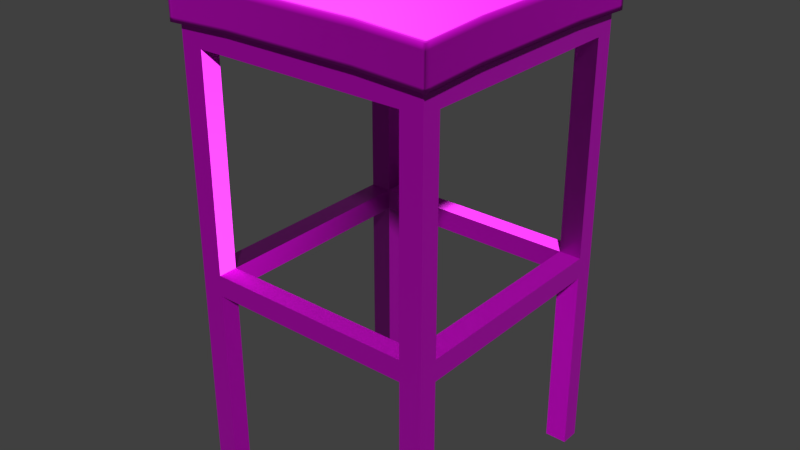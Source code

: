 # Source: Kitchen_Minichair3.blend  (saved by Blender 2.79.0; exported with 4.5.12 LTS)
import bpy
from mathutils import Matrix  # noqa: F401  (used for matrix-valued properties, if any)

bpy.ops.wm.read_factory_settings(use_empty=True)
scene = bpy.context.scene
scene.name = 'Scene'

# ---- collections
col_collection_1 = bpy.data.collections.new('Collection 1'); scene.collection.children.link(col_collection_1)

# ---- images (referenced by path relative to the original .blend; pixels are not part of the script)
import os
ASSET_DIR = os.environ.get("B2B_ASSET_DIR", "")  # directory of the original .blend (textures are referenced by path, not embedded)
HERE = os.path.dirname(os.path.abspath(__file__))  # packed textures are extracted next to this script under _unpacked/

def load_image(name, relpath, width, height, colorspace="sRGB"):
    """Load a texture the original file referenced (path relative to the .blend, or extracted next to this script)."""
    p = next((c for c in (os.path.join(HERE, relpath), os.path.join(ASSET_DIR, relpath)) if relpath and os.path.exists(c)), "")
    if p:
        img = bpy.data.images.load(p, check_existing=True)
        img.name = name
    else:  # same state as the original file: an image datablock whose file is absent (Cycles renders it pink)
        img = bpy.data.images.new(name, width, height)
        img.source = "FILE"
        img.filepath = "//" + (relpath or name)
    img.colorspace_settings.name = colorspace
    return img
img_kitchen_minichair3_defaultmaterial_albedotransparency_png = load_image('Kitchen_Minichair3_DefaultMaterial_AlbedoTransparency.png', 'Kitchen_Minichair3_DefaultMaterial_AlbedoTransparency.png', 1024, 1024, 'sRGB')
img_kitchen_minichair3_defaultmaterial_metallicsmoothness_png = load_image('Kitchen_Minichair3_DefaultMaterial_MetallicSmoothness.png', 'Kitchen_Minichair3_DefaultMaterial_MetallicSmoothness.png', 1024, 1024, 'Non-Color')
img_kitchen_minichair3_defaultmaterial_normal_png = load_image('Kitchen_Minichair3_DefaultMaterial_Normal.png', 'Kitchen_Minichair3_DefaultMaterial_Normal.png', 1024, 1024, 'Non-Color')

# ---- materials (node trees are filled in below, after node groups)
mat_material_001 = bpy.data.materials.new('Material.001')
mat_material_001.alpha_threshold = 0.0
mat_material_001.use_transparent_shadow = False
mat_material_001.roughness = 0.5

# ---- material node trees
mat_material_001.use_nodes = True; mat_material_001.node_tree.nodes.clear()
_N = mat_material_001.node_tree.nodes; _L = mat_material_001.node_tree.links
n0 = _N.new('ShaderNodeOutputMaterial'); n0.name = 'Material Output'; n0.location = (300, 300)
n1 = _N.new('ShaderNodeBsdfPrincipled'); n1.name = 'Principled BSDF'; n1.location = (97, 299)
n1.width = 150
n1.subsurface_method = 'BURLEY'
n1.inputs[3].default_value = 1.45
n1.inputs[9].default_value = (1.0, 1.0, 1.0)
n2 = _N.new('ShaderNodeTexImage'); n2.name = 'Image Texture'; n2.location = (-215, 428)
n2.width = 140
n2.image = img_kitchen_minichair3_defaultmaterial_albedotransparency_png
n3 = _N.new('ShaderNodeTexImage'); n3.name = 'Image Texture.001'; n3.location = (-364, 192)
n3.width = 140
n3.image = img_kitchen_minichair3_defaultmaterial_metallicsmoothness_png
n4 = _N.new('ShaderNodeTexImage'); n4.name = 'Image Texture.002'; n4.location = (-444, -75)
n4.width = 140
n4.image = img_kitchen_minichair3_defaultmaterial_normal_png
n5 = _N.new('ShaderNodeNormalMap'); n5.name = 'Normal Map'; n5.location = (-203, -90)
_L.new(n1.outputs[0], n0.inputs[0])
_L.new(n2.outputs[0], n1.inputs[0])
_L.new(n3.outputs[0], n1.inputs[1])
_L.new(n4.outputs[0], n5.inputs[1])
_L.new(n5.outputs[0], n1.inputs[5])
n0.is_active_output = True

# ---- world
world_world = bpy.data.worlds.new('World'); scene.world = world_world
world_world.color = (0.05088, 0.05088, 0.05088)
world_world.use_sun_shadow = False
world_world.sun_shadow_jitter_overblur = 0.0
world_world.cycles.sampling_method = 'MANUAL'

# ---- meshes
me_plane_001 = bpy.data.meshes.new('Plane.001')
me_plane_001.from_pydata([(-1.0, -1.0, 0.0), (1.0, -1.0, 0.0), (1.0, -0.8505, 0.0), (-1.0, -0.8505, 0.0), (1.0, -1.0, 3.502), (0.8262, -1.0, 3.502), (-0.8262, -1.0, 0.0), (0.8262, -1.0, 0.0), (0.8262, -0.8505, 0.0), (-0.8262, -0.8505, 0.0), (-1.0, -1.0, 3.502), (-1.0, -0.8505, 3.502), (-0.8262, -0.8505, 3.502), (-0.8262, -1.0, 3.502), (1.0, -1.0, 3.339), (0.8262, -1.0, 3.339), (1.0, -0.8505, 3.339), (-0.8262, -0.8505, 3.339), (-0.8262, -1.0, 3.339), (-1.0, -1.0, 3.339), (1.0, -0.8505, 3.502), (0.8262, -0.8505, 3.502), (0.8262, -0.8505, 3.339), (-1.0, -0.8505, 3.339), (-0.8262, -1.0, 1.669), (-1.0, -0.8505, 1.669), (-0.8262, -0.8505, 1.669), (-1.0, -1.0, 1.669), (-0.8262, -1.0, 1.502), (-1.0, -0.8505, 1.502), (-0.8262, -0.8505, 1.502), (-1.0, -1.0, 1.502), (0.8262, -1.0, 1.669), (1.0, -1.0, 1.669), (1.0, -0.8505, 1.669), (0.8262, -0.8505, 1.669), (0.8262, -1.0, 1.502), (1.0, -1.0, 1.502), (1.0, -0.8505, 1.502), (0.8262, -0.8505, 1.502), (-1.0, 1.0, 0.0), (1.0, 1.0, 0.0), (1.0, 0.8505, 0.0), (-1.0, 0.8505, 0.0), (1.0, 1.0, 3.502), (0.8262, 1.0, 3.502), (-0.8262, 1.0, 0.0), (0.8262, 1.0, 0.0), (0.8262, 0.8505, 0.0), (-0.8262, 0.8505, 0.0), (-1.0, 1.0, 3.502), (-1.0, 0.8505, 3.502), (-0.8262, 0.8505, 3.502), (1.0, 0.8505, 3.502), (-0.8262, 1.0, 3.502), (1.0, 1.0, 3.339), (0.8262, 1.0, 3.339), (0.8262, 0.8505, 3.339), (-0.8262, 1.0, 3.339), (-1.0, 1.0, 3.339), (-1.0, 0.8505, 3.339), (0.8262, 0.8505, 3.502), (1.0, 0.8505, 3.339), (-0.8262, 0.8505, 3.339), (-0.8262, 1.0, 1.669), (-1.0, 0.8505, 1.669), (-0.8262, 0.8505, 1.669), (-1.0, 1.0, 1.669), (-0.8262, 1.0, 1.502), (-1.0, 0.8505, 1.502), (-0.8262, 0.8505, 1.502), (-1.0, 1.0, 1.502), (0.8262, 1.0, 1.669), (1.0, 1.0, 1.669), (1.0, 0.8505, 1.669), (0.8262, 0.8505, 1.669), (0.8262, 1.0, 1.502), (1.0, 1.0, 1.502), (1.0, 0.8505, 1.502), (0.8262, 0.8505, 1.502), (-1.049, -1.049, 3.489), (1.049, -1.049, 3.489), (-1.049, 1.049, 3.489), (1.049, 1.049, 3.489), (-1.049, -1.049, 3.778), (1.049, -1.049, 3.778), (-1.049, 1.049, 3.778), (1.049, 1.049, 3.778), (-0.5246, -1.049, 3.512), (0.0, -1.049, 3.512), (0.5246, -1.049, 3.512), (0.5246, 1.049, 3.512), (0.0, 1.049, 3.512), (-0.5246, 1.049, 3.512), (-0.5246, -1.049, 3.805), (0.0, -1.049, 3.805), (0.5246, -1.049, 3.805), (0.5246, 1.049, 3.805), (0.0, 1.049, 3.805), (-0.5246, 1.049, 3.805), (-1.049, 0.5246, 3.512), (-1.049, 0.0, 3.512), (-1.049, -0.5246, 3.512), (1.049, -0.5246, 3.512), (1.049, 0.0, 3.512), (1.049, 0.5246, 3.512), (-1.049, 0.5246, 3.805), (-1.049, 0.0, 3.805), (-1.049, -0.5246, 3.805), (1.049, -0.5246, 3.805), (1.049, 0.0, 3.805), (1.049, 0.5246, 3.805), (-0.5246, -0.5246, 3.862), (-0.5246, 0.0, 3.878), (-0.5246, 0.5246, 3.862), (0.0, -0.5246, 3.878), (0.0, 0.0, 3.905), (0.0, 0.5246, 3.878), (0.5246, -0.5246, 3.862), (0.5246, 0.0, 3.878), (0.5246, 0.5246, 3.862), (-0.5246, 0.5246, 3.559), (-0.5246, 0.0, 3.572), (-0.5246, -0.5246, 3.559), (0.0, 0.5246, 3.572), (0.0, 0.0, 3.596), (0.0, -0.5246, 3.572), (0.5246, 0.5246, 3.559), (0.5246, 0.0, 3.572), (0.5246, -0.5246, 3.559), (1.049, 1.015, 3.49), (1.049, 1.015, 3.78), (-0.5246, 1.015, 3.809), (0.0, 1.015, 3.81), (0.5246, 1.015, 3.809), (-1.049, 1.015, 3.49), (-1.049, 1.015, 3.78), (-0.5246, 1.015, 3.515), (0.0, 1.015, 3.516), (0.5246, 1.015, 3.515), (-1.049, -1.007, 3.49), (-1.049, -1.007, 3.781), (-0.5246, -1.007, 3.516), (0.0, -1.007, 3.517), (0.5246, -1.007, 3.516), (1.049, -1.007, 3.49), (1.049, -1.007, 3.781), (-0.5246, -1.007, 3.81), (0.0, -1.007, 3.811), (0.5246, -1.007, 3.81), (-1.017, 1.049, 3.49), (-1.017, 1.049, 3.78), (-1.017, -1.049, 3.49), (-1.017, -1.049, 3.78), (-1.017, -0.5246, 3.515), (-1.017, 0.0, 3.516), (-1.017, 0.5246, 3.515), (-1.017, -0.5246, 3.809), (-1.017, 0.0, 3.81), (-1.017, 0.5246, 3.809), (-1.017, 1.015, 3.492), (-1.017, 1.015, 3.782), (-1.017, -1.007, 3.782), (-1.017, -1.007, 3.492), (1.027, -1.049, 3.49), (1.027, -1.049, 3.78), (1.027, 1.049, 3.49), (1.027, 1.049, 3.78), (1.027, -0.5246, 3.808), (1.027, 0.0, 3.808), (1.027, 0.5246, 3.808), (1.027, -0.5246, 3.514), (1.027, 0.0, 3.514), (1.027, 0.5246, 3.514), (1.027, 1.015, 3.781), (1.027, 1.015, 3.491), (1.027, -1.007, 3.492), (1.027, -1.007, 3.782), (1.049, -1.049, 3.733), (-1.049, -1.049, 3.733), (1.049, 1.049, 3.733), (-1.049, 1.049, 3.733), (0.5246, 1.049, 3.759), (0.0, 1.049, 3.759), (-0.5246, 1.049, 3.759), (-0.5246, -1.049, 3.759), (0.0, -1.049, 3.759), (0.5246, -1.049, 3.759), (-1.049, 0.5246, 3.759), (-1.049, 0.0, 3.759), (-1.049, -0.5246, 3.759), (1.049, -0.5246, 3.759), (1.049, 0.0, 3.759), (1.049, 0.5246, 3.759), (-1.049, 1.015, 3.735), (1.049, 1.015, 3.735), (1.049, -1.007, 3.735), (-1.049, -1.007, 3.735), (-1.017, -1.049, 3.735), (-1.017, 1.049, 3.735), (1.027, 1.049, 3.734), (1.027, -1.049, 3.734), (-1.049, -1.049, 3.524), (-1.049, 1.049, 3.524), (1.049, -1.049, 3.524), (1.049, 1.049, 3.524), (0.5246, 1.049, 3.548), (0.0, 1.049, 3.548), (-0.5246, 1.049, 3.548), (-0.5246, -1.049, 3.548), (0.0, -1.049, 3.548), (0.5246, -1.049, 3.548), (-1.049, 0.5246, 3.548), (-1.049, 0.0, 3.548), (-1.049, -0.5246, 3.548), (1.049, -0.5246, 3.548), (1.049, 0.0, 3.548), (1.049, 0.5246, 3.548), (-1.049, 1.015, 3.526), (1.049, 1.015, 3.526), (1.049, -1.007, 3.526), (-1.049, -1.007, 3.526), (-1.017, -1.049, 3.525), (-1.017, 1.049, 3.525), (1.027, 1.049, 3.525), (1.027, -1.049, 3.525)], [], [(7, 8, 2, 1), (15, 14, 4, 5), (10, 13, 12, 11), (0, 3, 9, 6), (5, 4, 20, 21), (14, 16, 20, 4), (23, 19, 10, 11), (15, 18, 17, 22), (19, 18, 13, 10), (13, 18, 15, 5), (21, 12, 13, 5), (35, 32, 15, 22), (34, 35, 22, 16), (33, 34, 16, 14), (32, 33, 14, 15), (26, 25, 23, 17), (27, 24, 18, 19), (25, 27, 19, 23), (24, 26, 17, 18), (12, 21, 22, 17), (28, 36, 32, 24), (29, 31, 27, 25), (31, 28, 24, 27), (9, 3, 29, 30), (0, 6, 28, 31), (3, 0, 31, 29), (6, 9, 30, 28), (36, 37, 33, 32), (37, 38, 34, 33), (30, 39, 36, 28), (8, 7, 36, 39), (2, 8, 39, 38), (1, 2, 38, 37), (7, 1, 37, 36), (24, 32, 35, 26), (26, 35, 39, 30), (47, 41, 42, 48), (56, 45, 44, 55), (50, 51, 52, 54), (40, 46, 49, 43), (45, 61, 53, 44), (55, 44, 53, 62), (60, 51, 50, 59), (56, 57, 63, 58), (59, 50, 54, 58), (54, 45, 56, 58), (61, 45, 54, 52), (75, 57, 56, 72), (74, 62, 57, 75), (73, 55, 62, 74), (72, 56, 55, 73), (66, 63, 60, 65), (67, 59, 58, 64), (65, 60, 59, 67), (64, 58, 63, 66), (52, 63, 57, 61), (35, 75, 79, 39), (34, 74, 75, 35), (38, 78, 74, 34), (39, 79, 78, 38), (30, 70, 66, 26), (26, 66, 65, 25), (25, 65, 69, 29), (29, 69, 70, 30), (68, 64, 72, 76), (69, 65, 67, 71), (71, 67, 64, 68), (11, 51, 60, 23), (49, 70, 69, 43), (40, 71, 68, 46), (43, 69, 71, 40), (46, 68, 70, 49), (76, 72, 73, 77), (77, 73, 74, 78), (22, 57, 62, 16), (70, 68, 76, 79), (48, 79, 76, 47), (42, 78, 79, 48), (41, 77, 78, 42), (47, 76, 77, 41), (64, 66, 75, 72), (66, 70, 79, 75), (16, 62, 53, 20), (20, 53, 61, 21), (23, 60, 63, 17), (17, 63, 52, 12), (21, 61, 57, 22), (12, 52, 51, 11), (175, 166, 83, 130), (174, 131, 87, 167), (201, 178, 85, 165), (195, 180, 87, 131), (197, 179, 84, 141), (199, 181, 86, 151), (200, 182, 97, 167), (182, 183, 98, 97), (183, 184, 99, 98), (198, 185, 94, 153), (185, 186, 95, 94), (186, 187, 96, 95), (161, 132, 99, 151), (132, 133, 98, 99), (133, 134, 97, 98), (160, 150, 93, 137), (137, 93, 92, 138), (138, 92, 91, 139), (143, 126, 129, 144), (126, 125, 128, 129), (125, 124, 127, 128), (142, 123, 126, 143), (123, 122, 125, 126), (122, 121, 124, 125), (163, 154, 123, 142), (154, 155, 122, 123), (155, 156, 121, 122), (148, 149, 118, 115), (115, 118, 119, 116), (116, 119, 120, 117), (147, 148, 115, 112), (112, 115, 116, 113), (113, 116, 117, 114), (162, 147, 112, 157), (157, 112, 113, 158), (158, 113, 114, 159), (194, 188, 106, 136), (188, 189, 107, 106), (189, 190, 108, 107), (196, 191, 109, 146), (191, 192, 110, 109), (192, 193, 111, 110), (177, 146, 109, 168), (168, 109, 110, 169), (169, 110, 111, 170), (176, 171, 103, 145), (171, 172, 104, 103), (172, 173, 105, 104), (181, 194, 136, 86), (124, 138, 139, 127), (121, 137, 138, 124), (156, 160, 137, 121), (117, 120, 134, 133), (114, 117, 133, 132), (159, 114, 132, 161), (193, 195, 131, 111), (170, 111, 131, 174), (173, 175, 130, 105), (164, 176, 145, 81), (165, 85, 146, 177), (178, 196, 146, 85), (153, 94, 147, 162), (94, 95, 148, 147), (95, 96, 149, 148), (152, 163, 142, 88), (88, 142, 143, 89), (89, 143, 144, 90), (190, 197, 141, 108), (80, 140, 163, 152), (84, 153, 162, 141), (106, 159, 161, 136), (100, 135, 160, 156), (107, 158, 159, 106), (108, 157, 158, 107), (141, 162, 157, 108), (101, 100, 156, 155), (102, 101, 155, 154), (140, 102, 154, 163), (135, 82, 150, 160), (136, 161, 151, 86), (179, 198, 153, 84), (184, 199, 151, 99), (96, 165, 177, 149), (90, 144, 176, 164), (127, 139, 175, 173), (120, 170, 174, 134), (128, 127, 173, 172), (129, 128, 172, 171), (144, 129, 171, 176), (119, 169, 170, 120), (118, 168, 169, 119), (149, 177, 168, 118), (180, 200, 167, 87), (187, 201, 165, 96), (134, 174, 167, 97), (139, 91, 166, 175), (211, 225, 201, 187), (205, 224, 200, 180), (208, 223, 199, 184), (202, 222, 198, 179), (214, 221, 197, 190), (204, 220, 196, 178), (217, 219, 195, 193), (203, 218, 194, 181), (216, 217, 193, 192), (215, 216, 192, 191), (220, 215, 191, 196), (213, 214, 190, 189), (212, 213, 189, 188), (218, 212, 188, 194), (210, 211, 187, 186), (209, 210, 186, 185), (222, 209, 185, 198), (207, 208, 184, 183), (206, 207, 183, 182), (224, 206, 182, 200), (223, 203, 181, 199), (221, 202, 179, 197), (219, 205, 180, 195), (225, 204, 178, 201), (164, 81, 204, 225), (130, 83, 205, 219), (140, 80, 202, 221), (150, 82, 203, 223), (166, 91, 206, 224), (91, 92, 207, 206), (92, 93, 208, 207), (152, 88, 209, 222), (88, 89, 210, 209), (89, 90, 211, 210), (135, 100, 212, 218), (100, 101, 213, 212), (101, 102, 214, 213), (145, 103, 215, 220), (103, 104, 216, 215), (104, 105, 217, 216), (82, 135, 218, 203), (105, 130, 219, 217), (81, 145, 220, 204), (102, 140, 221, 214), (80, 152, 222, 202), (93, 150, 223, 208), (83, 166, 224, 205), (90, 164, 225, 211)])
me_plane_001.polygons.foreach_set('use_smooth', [0, 0, 0, 0, 0, 0, 0, 0, 0, 0, 0, 0, 0, 0, 0, 0, 0, 0, 0, 0, 0, 0, 0, 0, 0, 0, 0, 0, 0, 0, 0, 0, 0, 0, 0, 0, 0, 0, 0, 0, 0, 0, 0, 0, 0, 0, 0, 0, 0, 0, 0, 0, 0, 0, 0, 0, 0, 0, 0, 0, 0, 0, 0, 0, 0, 0, 0, 0, 0, 0, 0, 0, 0, 0, 0, 0, 0, 0, 0, 0, 0, 0, 0, 0, 0, 0, 0, 0, 1, 1, 1, 1, 1, 1, 1, 1, 1, 1, 1, 1, 1, 1, 1, 1, 1, 1, 1, 1, 1, 1, 1, 1, 1, 1, 1, 1, 1, 1, 1, 1, 1, 1, 1, 1, 1, 1, 1, 1, 1, 1, 1, 1, 1, 1, 1, 1, 1, 1, 1, 1, 1, 1, 1, 1, 1, 1, 1, 1, 1, 1, 1, 1, 1, 1, 1, 1, 1, 1, 1, 1, 1, 1, 1, 1, 1, 1, 1, 1, 1, 1, 1, 1, 1, 1, 1, 1, 1, 1, 1, 1, 1, 1, 1, 1, 1, 1, 1, 1, 1, 1, 1, 1, 1, 1, 1, 1, 1, 1, 1, 1, 1, 1, 1, 1, 1, 1, 1, 1, 1, 1, 1, 1, 1, 1, 1, 1, 1, 1, 1, 1, 1, 1, 1, 1, 1, 1, 1, 1, 1, 1, 1, 1])
_uv = me_plane_001.uv_layers.new(name='UVMap')
_uv.uv.foreach_set('vector', [0.5301, 0.864, 0.5301, 0.8523, 0.5437, 0.8523, 0.5437, 0.864, 0.4181, 0.8175, 0.4317, 0.8175, 0.4317, 0.8303, 0.4181, 0.8303, 0.5559, 0.7194, 0.5696, 0.7194, 0.5696, 0.7312, 0.5559, 0.7312, 0.1518, 0.864, 0.1518, 0.8523, 0.1654, 0.8523, 0.1654, 0.864, 0.699, 0.7194, 0.7126, 0.7194, 0.7126, 0.7312, 0.699, 0.7312, 0.2618, 0.7126, 0.2618, 0.7009, 0.2745, 0.7009, 0.2745, 0.7126, 0.5676, 0.4574, 0.5559, 0.4574, 0.5559, 0.4446, 0.5676, 0.4446, 0.8962, 0.5754, 0.8962, 0.7048, 0.8845, 0.7048, 0.8845, 0.5754, 0.2751, 0.8175, 0.2887, 0.8175, 0.2887, 0.8303, 0.2751, 0.8303, 0.2887, 0.8303, 0.2887, 0.8175, 0.4181, 0.8175, 0.4181, 0.8303, 0.699, 0.7312, 0.5696, 0.7312, 0.5696, 0.7194, 0.699, 0.7194, 0.8845, 0.4446, 0.8962, 0.4446, 0.8962, 0.5754, 0.8845, 0.5754, 0.1335, 0.8924, 0.1335, 0.8788, 0.2642, 0.8788, 0.2642, 0.8924, 0.131, 0.7126, 0.131, 0.7009, 0.2618, 0.7009, 0.2618, 0.7126, 0.4181, 0.6867, 0.4317, 0.6867, 0.4317, 0.8175, 0.4181, 0.8175, 0.8703, 0.4446, 0.884, 0.4446, 0.884, 0.5754, 0.8703, 0.5754, 0.2751, 0.6867, 0.2887, 0.6867, 0.2887, 0.8175, 0.2751, 0.8175, 0.5676, 0.5881, 0.5559, 0.5881, 0.5559, 0.4574, 0.5676, 0.4574, 0.8962, 0.8355, 0.8845, 0.8355, 0.8845, 0.7048, 0.8962, 0.7048, 0.2629, 0.9057, 0.1335, 0.9057, 0.1335, 0.8929, 0.2629, 0.8929, 0.2887, 0.6737, 0.4181, 0.6737, 0.4181, 0.6867, 0.2887, 0.6867, 0.5676, 0.6012, 0.5559, 0.6012, 0.5559, 0.5881, 0.5676, 0.5881, 0.2751, 0.6737, 0.2887, 0.6737, 0.2887, 0.6867, 0.2751, 0.6867, 0.1518, 0.8782, 0.1518, 0.8646, 0.2694, 0.8646, 0.2694, 0.8782, 0.2751, 0.556, 0.2887, 0.556, 0.2887, 0.6737, 0.2751, 0.6737, 0.5676, 0.7189, 0.5559, 0.7189, 0.5559, 0.6012, 0.5676, 0.6012, 0.1654, 0.864, 0.1654, 0.8523, 0.283, 0.8523, 0.283, 0.864, 0.4181, 0.6737, 0.4317, 0.6737, 0.4317, 0.6867, 0.4181, 0.6867, 0.1179, 0.7126, 0.1179, 0.7009, 0.131, 0.7009, 0.131, 0.7126, 0.283, 0.8523, 0.4124, 0.8523, 0.4124, 0.864, 0.283, 0.864, 0.5301, 0.8523, 0.5301, 0.864, 0.4124, 0.864, 0.4124, 0.8523, 0.8968, 0.4446, 0.9104, 0.4446, 0.9104, 0.5623, 0.8968, 0.5623, 0.0002828, 0.7126, 0.0002827, 0.7009, 0.1179, 0.7009, 0.1179, 0.7126, 0.4181, 0.556, 0.4317, 0.556, 0.4317, 0.6737, 0.4181, 0.6737, 0.8962, 0.8355, 0.8962, 0.9649, 0.8845, 0.9649, 0.8845, 0.8355, 0.00737, 0.8661, 0.1441, 0.8686, 0.1512, 0.8782, 0.0002827, 0.873, 0.5301, 0.84, 0.5437, 0.84, 0.5437, 0.8518, 0.5301, 0.8518, 0.7268, 0.7061, 0.7268, 0.7189, 0.7131, 0.7189, 0.7131, 0.7061, 0.5559, 0.8761, 0.5559, 0.8644, 0.5696, 0.8644, 0.5696, 0.8761, 0.1518, 0.84, 0.1654, 0.84, 0.1654, 0.8518, 0.1518, 0.8518, 0.699, 0.8761, 0.699, 0.8644, 0.7126, 0.8644, 0.7126, 0.8761, 0.2618, 0.556, 0.2745, 0.556, 0.2745, 0.5677, 0.2618, 0.5677, 0.7009, 0.4574, 0.7009, 0.4446, 0.7126, 0.4446, 0.7126, 0.4574, 0.2604, 0.918, 0.2604, 0.9063, 0.3898, 0.9063, 0.3898, 0.918, 0.8698, 0.7061, 0.8698, 0.7189, 0.8562, 0.7189, 0.8562, 0.7061, 0.8562, 0.7189, 0.7268, 0.7189, 0.7268, 0.7061, 0.8562, 0.7061, 0.699, 0.8644, 0.699, 0.8761, 0.5696, 0.8761, 0.5696, 0.8644, 0.1297, 0.9063, 0.2604, 0.9063, 0.2604, 0.918, 0.1297, 0.918, 0.5282, 0.8924, 0.3975, 0.8924, 0.3975, 0.8788, 0.5282, 0.8788, 0.131, 0.556, 0.2618, 0.556, 0.2618, 0.5677, 0.131, 0.5677, 0.7268, 0.5754, 0.7268, 0.7061, 0.7131, 0.7061, 0.7131, 0.5754, 0.8703, 0.8393, 0.8703, 0.7086, 0.8839, 0.7086, 0.8839, 0.8393, 0.8698, 0.5754, 0.8698, 0.7061, 0.8562, 0.7061, 0.8562, 0.5754, 0.7009, 0.5881, 0.7009, 0.4574, 0.7126, 0.4574, 0.7126, 0.5881, 0.5206, 0.918, 0.3898, 0.918, 0.3898, 0.9063, 0.5206, 0.9063, 0.3961, 0.9057, 0.3961, 0.8929, 0.5255, 0.8929, 0.5255, 0.9057, 0.1441, 0.8686, 0.1441, 0.7228, 0.1512, 0.7132, 0.1512, 0.8782, 0.1335, 0.8924, 0.0002827, 0.8924, 0.0002827, 0.8788, 0.1335, 0.8788, 0.1179, 0.7009, 0.1179, 0.5677, 0.131, 0.5677, 0.131, 0.7009, 0.9104, 0.5623, 0.9104, 0.6955, 0.8968, 0.6955, 0.8968, 0.5623, 0.0002827, 0.873, 0.0002828, 0.7185, 0.00737, 0.7254, 0.00737, 0.8661, 0.8703, 0.9725, 0.8703, 0.8393, 0.8839, 0.8393, 0.8839, 0.9725, 0.5676, 0.5881, 0.7009, 0.5881, 0.7009, 0.6012, 0.5676, 0.6012, 0.2694, 0.8646, 0.4026, 0.8646, 0.4026, 0.8782, 0.2694, 0.8782, 0.8562, 0.5623, 0.8562, 0.5754, 0.7268, 0.5754, 0.7268, 0.5623, 0.7009, 0.6012, 0.7009, 0.5881, 0.7126, 0.5881, 0.7126, 0.6012, 0.8698, 0.5623, 0.8698, 0.5754, 0.8562, 0.5754, 0.8562, 0.5623, 0.5676, 0.4446, 0.7009, 0.4446, 0.7009, 0.4574, 0.5676, 0.4574, 0.5203, 0.8782, 0.4026, 0.8782, 0.4026, 0.8646, 0.5203, 0.8646, 0.8698, 0.4446, 0.8698, 0.5623, 0.8562, 0.5623, 0.8562, 0.4446, 0.7009, 0.7189, 0.7009, 0.6012, 0.7126, 0.6012, 0.7126, 0.7189, 0.1654, 0.84, 0.283, 0.84, 0.283, 0.8518, 0.1654, 0.8518, 0.7268, 0.5623, 0.7268, 0.5754, 0.7131, 0.5754, 0.7131, 0.5623, 0.1179, 0.556, 0.131, 0.556, 0.131, 0.5677, 0.1179, 0.5677, 0.2642, 0.8788, 0.3975, 0.8788, 0.3975, 0.8924, 0.2642, 0.8924, 0.283, 0.8518, 0.283, 0.84, 0.4124, 0.84, 0.4124, 0.8518, 0.5301, 0.8518, 0.4124, 0.8518, 0.4124, 0.84, 0.5301, 0.84, 0.8968, 0.8132, 0.8968, 0.6955, 0.9104, 0.6955, 0.9104, 0.8132, 0.0002845, 0.556, 0.1179, 0.556, 0.1179, 0.5677, 0.0002845, 0.5677, 0.7268, 0.4446, 0.7268, 0.5623, 0.7131, 0.5623, 0.7131, 0.4446, 0.0002827, 0.918, 0.0002827, 0.9063, 0.1297, 0.9063, 0.1297, 0.918, 0.00737, 0.7254, 0.0002828, 0.7185, 0.1512, 0.7132, 0.1441, 0.7228, 0.2618, 0.7009, 0.2618, 0.5677, 0.2745, 0.5677, 0.2745, 0.7009, 0.7126, 0.7312, 0.7126, 0.8644, 0.699, 0.8644, 0.699, 0.7312, 0.884, 0.5754, 0.8839, 0.7086, 0.8703, 0.7086, 0.8703, 0.5754, 0.2629, 0.8929, 0.3961, 0.8929, 0.3961, 0.9057, 0.2629, 0.9057, 0.1335, 0.9057, 0.0002827, 0.9057, 0.0002827, 0.8929, 0.1335, 0.8929, 0.5696, 0.7312, 0.5696, 0.8644, 0.5559, 0.8644, 0.5559, 0.7312, 0.9949, 0.007604, 0.9949, 0.0003812, 0.9997, 0.0003786, 0.9997, 0.007601, 0.4949, 0.492, 0.4998, 0.492, 0.4999, 0.4994, 0.4949, 0.4994, 0.4948, 0.0471, 0.4997, 0.04705, 0.4994, 0.05588, 0.4944, 0.0559, 0.5086, 0.4923, 0.5087, 0.4996, 0.4999, 0.4994, 0.4998, 0.492, 0.04723, 0.06486, 0.04716, 0.05588, 0.05597, 0.05616, 0.056, 0.06522, 0.06271, 0.5085, 0.05583, 0.5086, 0.0561, 0.4998, 0.06306, 0.4997, 0.4953, 0.5082, 0.3889, 0.5074, 0.3887, 0.4988, 0.4949, 0.4994, 0.3889, 0.5074, 0.278, 0.5083, 0.278, 0.4995, 0.3887, 0.4988, 0.278, 0.5083, 0.1672, 0.5076, 0.1673, 0.499, 0.278, 0.4995, 0.06255, 0.04739, 0.1669, 0.04827, 0.1671, 0.05681, 0.0629, 0.05618, 0.1669, 0.04827, 0.2777, 0.04744, 0.2777, 0.05621, 0.1671, 0.05681, 0.2777, 0.04744, 0.3885, 0.04813, 0.3883, 0.05667, 0.2777, 0.05621, 0.06308, 0.4923, 0.1673, 0.4919, 0.1673, 0.499, 0.06306, 0.4997, 0.1673, 0.4919, 0.278, 0.4921, 0.278, 0.4995, 0.1673, 0.499, 0.278, 0.4921, 0.3887, 0.4917, 0.3887, 0.4988, 0.278, 0.4995, 0.5628, 0.007518, 0.5628, 0.0002938, 0.667, 0.0003903, 0.667, 0.007631, 0.667, 0.007631, 0.667, 0.0003903, 0.7779, 0.0002827, 0.7779, 0.007538, 0.7779, 0.007538, 0.7779, 0.0002827, 0.8888, 0.000435, 0.8887, 0.007675, 0.7778, 0.4352, 0.7778, 0.3328, 0.8884, 0.3328, 0.8887, 0.4351, 0.7778, 0.3328, 0.7778, 0.2222, 0.8884, 0.2222, 0.8884, 0.3328, 0.7778, 0.2222, 0.7779, 0.1116, 0.8885, 0.1116, 0.8884, 0.2222, 0.6669, 0.4351, 0.6672, 0.3328, 0.7778, 0.3328, 0.7778, 0.4352, 0.6672, 0.3328, 0.6673, 0.2222, 0.7778, 0.2222, 0.7778, 0.3328, 0.6673, 0.2222, 0.6672, 0.1115, 0.7779, 0.1116, 0.7778, 0.2222, 0.5627, 0.4351, 0.5628, 0.333, 0.6672, 0.3328, 0.6669, 0.4351, 0.5628, 0.333, 0.5627, 0.2221, 0.6673, 0.2222, 0.6672, 0.3328, 0.5627, 0.2221, 0.5629, 0.1113, 0.6672, 0.1115, 0.6673, 0.2222, 0.2777, 0.06518, 0.3883, 0.06538, 0.388, 0.1675, 0.2778, 0.1676, 0.2778, 0.1676, 0.388, 0.1675, 0.3881, 0.2777, 0.2778, 0.2778, 0.2778, 0.2778, 0.3881, 0.2777, 0.3882, 0.388, 0.2779, 0.388, 0.1671, 0.06553, 0.2777, 0.06518, 0.2778, 0.1676, 0.1675, 0.1676, 0.1675, 0.1676, 0.2778, 0.1676, 0.2778, 0.2778, 0.1676, 0.2779, 0.1676, 0.2779, 0.2778, 0.2778, 0.2779, 0.388, 0.1676, 0.3882, 0.06293, 0.06523, 0.1671, 0.06553, 0.1675, 0.1676, 0.06333, 0.1673, 0.06333, 0.1673, 0.1675, 0.1676, 0.1676, 0.2779, 0.06309, 0.2779, 0.06309, 0.2779, 0.1676, 0.2779, 0.1676, 0.3882, 0.06341, 0.3885, 0.04732, 0.4927, 0.04824, 0.3887, 0.05679, 0.3885, 0.05612, 0.4923, 0.04824, 0.3887, 0.04745, 0.2779, 0.05622, 0.2779, 0.05679, 0.3885, 0.04745, 0.2779, 0.04818, 0.1671, 0.05672, 0.1673, 0.05622, 0.2779, 0.5081, 0.06457, 0.5073, 0.1668, 0.4988, 0.167, 0.4994, 0.06494, 0.5073, 0.1668, 0.5082, 0.2776, 0.4994, 0.2776, 0.4988, 0.167, 0.5082, 0.2776, 0.5076, 0.3884, 0.499, 0.3882, 0.4994, 0.2776, 0.4944, 0.06495, 0.4994, 0.06494, 0.4988, 0.167, 0.4942, 0.167, 0.4942, 0.167, 0.4988, 0.167, 0.4994, 0.2776, 0.4945, 0.2776, 0.4945, 0.2776, 0.4994, 0.2776, 0.499, 0.3882, 0.4944, 0.3882, 0.9949, 0.4352, 0.9948, 0.3331, 0.9996, 0.3331, 0.9996, 0.4352, 0.9948, 0.3331, 0.9949, 0.2222, 0.9997, 0.2222, 0.9996, 0.3331, 0.9949, 0.2222, 0.9948, 0.1113, 0.9996, 0.1113, 0.9997, 0.2222, 0.04726, 0.5001, 0.04732, 0.4927, 0.05612, 0.4923, 0.0561, 0.4998, 0.7779, 0.1116, 0.7779, 0.007538, 0.8887, 0.007675, 0.8885, 0.1116, 0.6672, 0.1115, 0.667, 0.007631, 0.7779, 0.007538, 0.7779, 0.1116, 0.5629, 0.1113, 0.5628, 0.007518, 0.667, 0.007631, 0.6672, 0.1115, 0.2779, 0.388, 0.3882, 0.388, 0.3887, 0.4917, 0.278, 0.4921, 0.1676, 0.3882, 0.2779, 0.388, 0.278, 0.4921, 0.1673, 0.4919, 0.06341, 0.3885, 0.1676, 0.3882, 0.1673, 0.4919, 0.06308, 0.4923, 0.5076, 0.3884, 0.5086, 0.4923, 0.4998, 0.492, 0.499, 0.3882, 0.4944, 0.3882, 0.499, 0.3882, 0.4998, 0.492, 0.4949, 0.492, 0.9948, 0.1113, 0.9949, 0.007604, 0.9997, 0.007601, 0.9996, 0.1113, 0.9949, 0.444, 0.9949, 0.4352, 0.9996, 0.4352, 0.9997, 0.4441, 0.4944, 0.0559, 0.4994, 0.05588, 0.4994, 0.06494, 0.4944, 0.06495, 0.5082, 0.05558, 0.5081, 0.06457, 0.4994, 0.06494, 0.4994, 0.05588, 0.0629, 0.05618, 0.1671, 0.05681, 0.1671, 0.06553, 0.06293, 0.06523, 0.1671, 0.05681, 0.2777, 0.05621, 0.2777, 0.06518, 0.1671, 0.06553, 0.2777, 0.05621, 0.3883, 0.05667, 0.3883, 0.06538, 0.2777, 0.06518, 0.5627, 0.444, 0.5627, 0.4351, 0.6669, 0.4351, 0.6669, 0.4439, 0.6669, 0.4439, 0.6669, 0.4351, 0.7778, 0.4352, 0.7778, 0.4441, 0.7778, 0.4441, 0.7778, 0.4352, 0.8887, 0.4351, 0.8887, 0.444, 0.04818, 0.1671, 0.04723, 0.06486, 0.056, 0.06522, 0.05672, 0.1673, 0.5559, 0.444, 0.5559, 0.4351, 0.5627, 0.4351, 0.5627, 0.444, 0.05597, 0.05616, 0.0629, 0.05618, 0.06293, 0.06523, 0.056, 0.06522, 0.05679, 0.3885, 0.06341, 0.3885, 0.06308, 0.4923, 0.05612, 0.4923, 0.5561, 0.1113, 0.556, 0.00751, 0.5628, 0.007518, 0.5629, 0.1113, 0.05622, 0.2779, 0.06309, 0.2779, 0.06341, 0.3885, 0.05679, 0.3885, 0.05672, 0.1673, 0.06333, 0.1673, 0.06309, 0.2779, 0.05622, 0.2779, 0.056, 0.06522, 0.06293, 0.06523, 0.06333, 0.1673, 0.05672, 0.1673, 0.5559, 0.2221, 0.5561, 0.1113, 0.5629, 0.1113, 0.5627, 0.2221, 0.556, 0.333, 0.5559, 0.2221, 0.5627, 0.2221, 0.5628, 0.333, 0.5559, 0.4351, 0.556, 0.333, 0.5628, 0.333, 0.5627, 0.4351, 0.556, 0.00751, 0.556, 0.0002868, 0.5628, 0.0002938, 0.5628, 0.007518, 0.05612, 0.4923, 0.06308, 0.4923, 0.06306, 0.4997, 0.0561, 0.4998, 0.05568, 0.04734, 0.06255, 0.04739, 0.0629, 0.05618, 0.05597, 0.05616, 0.1672, 0.5076, 0.06271, 0.5085, 0.06306, 0.4997, 0.1673, 0.499, 0.3883, 0.05667, 0.4944, 0.0559, 0.4944, 0.06495, 0.3883, 0.06538, 0.8887, 0.444, 0.8887, 0.4351, 0.9949, 0.4352, 0.9949, 0.444, 0.8885, 0.1116, 0.8887, 0.007675, 0.9949, 0.007604, 0.9948, 0.1113, 0.3882, 0.388, 0.4944, 0.3882, 0.4949, 0.492, 0.3887, 0.4917, 0.8884, 0.2222, 0.8885, 0.1116, 0.9948, 0.1113, 0.9949, 0.2222, 0.8884, 0.3328, 0.8884, 0.2222, 0.9949, 0.2222, 0.9948, 0.3331, 0.8887, 0.4351, 0.8884, 0.3328, 0.9948, 0.3331, 0.9949, 0.4352, 0.3881, 0.2777, 0.4945, 0.2776, 0.4944, 0.3882, 0.3882, 0.388, 0.388, 0.1675, 0.4942, 0.167, 0.4945, 0.2776, 0.3881, 0.2777, 0.3883, 0.06538, 0.4944, 0.06495, 0.4942, 0.167, 0.388, 0.1675, 0.5002, 0.5082, 0.4953, 0.5082, 0.4949, 0.4994, 0.4999, 0.4994, 0.3885, 0.04813, 0.4948, 0.0471, 0.4944, 0.0559, 0.3883, 0.05667, 0.3887, 0.4917, 0.4949, 0.492, 0.4949, 0.4994, 0.3887, 0.4988, 0.8887, 0.007675, 0.8888, 0.000435, 0.9949, 0.0003812, 0.9949, 0.007604, 0.3893, 0.007928, 0.4961, 0.007193, 0.4948, 0.0471, 0.3885, 0.04813, 0.5016, 0.5481, 0.4967, 0.5481, 0.4953, 0.5082, 0.5002, 0.5082, 0.1663, 0.5478, 0.06135, 0.5485, 0.06271, 0.5085, 0.1672, 0.5076, 0.05435, 0.007421, 0.06115, 0.007467, 0.06255, 0.04739, 0.05568, 0.04734, 0.007971, 0.1663, 0.007279, 0.0635, 0.04723, 0.06486, 0.04818, 0.1671, 0.5481, 0.05423, 0.5481, 0.06315, 0.5081, 0.06457, 0.5082, 0.05558, 0.5478, 0.3892, 0.5486, 0.4936, 0.5086, 0.4923, 0.5076, 0.3884, 0.00727, 0.5014, 0.007335, 0.4941, 0.04732, 0.4927, 0.04726, 0.5001, 0.5485, 0.2776, 0.5478, 0.3892, 0.5076, 0.3884, 0.5082, 0.2776, 0.5475, 0.1659, 0.5485, 0.2776, 0.5082, 0.2776, 0.5073, 0.1668, 0.5481, 0.06315, 0.5475, 0.1659, 0.5073, 0.1668, 0.5081, 0.06457, 0.00713, 0.2779, 0.007971, 0.1663, 0.04818, 0.1671, 0.04745, 0.2779, 0.008015, 0.3896, 0.00713, 0.2779, 0.04745, 0.2779, 0.04824, 0.3887, 0.007335, 0.4941, 0.008015, 0.3896, 0.04824, 0.3887, 0.04732, 0.4927, 0.2777, 0.007129, 0.3893, 0.007928, 0.3885, 0.04813, 0.2777, 0.04744, 0.166, 0.008069, 0.2777, 0.007129, 0.2777, 0.04744, 0.1669, 0.04827, 0.06115, 0.007467, 0.166, 0.008069, 0.1669, 0.04827, 0.06255, 0.04739, 0.278, 0.5486, 0.1663, 0.5478, 0.1672, 0.5076, 0.278, 0.5083, 0.3898, 0.5476, 0.278, 0.5486, 0.278, 0.5083, 0.3889, 0.5074, 0.4967, 0.5481, 0.3898, 0.5476, 0.3889, 0.5074, 0.4953, 0.5082, 0.06135, 0.5485, 0.05454, 0.5486, 0.05583, 0.5086, 0.06271, 0.5085, 0.007279, 0.0635, 0.00721, 0.05458, 0.04716, 0.05588, 0.04723, 0.06486, 0.5486, 0.4936, 0.5486, 0.5009, 0.5087, 0.4996, 0.5086, 0.4923, 0.4961, 0.007193, 0.5009, 0.007157, 0.4997, 0.04705, 0.4948, 0.0471, 0.4964, 0.0004361, 0.5012, 0.0004053, 0.5009, 0.007157, 0.4961, 0.007193, 0.5553, 0.4938, 0.5554, 0.5011, 0.5486, 0.5009, 0.5486, 0.4936, 0.0005149, 0.06328, 0.0004533, 0.05436, 0.00721, 0.05458, 0.007279, 0.0635, 0.06113, 0.5553, 0.05432, 0.5553, 0.05454, 0.5486, 0.06135, 0.5485, 0.497, 0.5549, 0.3899, 0.5545, 0.3898, 0.5476, 0.4967, 0.5481, 0.3899, 0.5545, 0.2781, 0.5554, 0.278, 0.5486, 0.3898, 0.5476, 0.2781, 0.5554, 0.1662, 0.5546, 0.1663, 0.5478, 0.278, 0.5486, 0.06092, 0.0007063, 0.1659, 0.001229, 0.166, 0.008069, 0.06115, 0.007467, 0.1659, 0.001229, 0.2777, 0.0002827, 0.2777, 0.007129, 0.166, 0.008069, 0.2777, 0.0002827, 0.3894, 0.001089, 0.3893, 0.007928, 0.2777, 0.007129, 0.0005605, 0.4943, 0.001173, 0.3897, 0.008015, 0.3896, 0.007335, 0.4941, 0.001173, 0.3897, 0.0002827, 0.2779, 0.00713, 0.2779, 0.008015, 0.3896, 0.0002827, 0.2779, 0.00113, 0.1662, 0.007971, 0.1663, 0.00713, 0.2779, 0.5548, 0.06291, 0.5544, 0.1658, 0.5475, 0.1659, 0.5481, 0.06315, 0.5544, 0.1658, 0.5554, 0.2775, 0.5485, 0.2776, 0.5475, 0.1659, 0.5554, 0.2775, 0.5546, 0.3893, 0.5478, 0.3892, 0.5485, 0.2776, 0.0004823, 0.5016, 0.0005605, 0.4943, 0.007335, 0.4941, 0.00727, 0.5014, 0.5546, 0.3893, 0.5553, 0.4938, 0.5486, 0.4936, 0.5478, 0.3892, 0.5549, 0.054, 0.5548, 0.06291, 0.5481, 0.06315, 0.5481, 0.05423, 0.00113, 0.1662, 0.0005149, 0.06328, 0.007279, 0.0635, 0.007971, 0.1663, 0.05412, 0.0006679, 0.06092, 0.0007063, 0.06115, 0.007467, 0.05435, 0.007421, 0.1662, 0.5546, 0.06113, 0.5553, 0.06135, 0.5485, 0.1663, 0.5478, 0.5019, 0.5549, 0.497, 0.5549, 0.4967, 0.5481, 0.5016, 0.5481, 0.3894, 0.001089, 0.4964, 0.0004361, 0.4961, 0.007193, 0.3893, 0.007928])
me_plane_001.materials.append(mat_material_001)
me_plane_001.use_remesh_preserve_volume = False
me_plane_001.use_remesh_preserve_attributes = False
me_plane_001.use_mirror_vertex_groups = False
me_plane_001.update()

# ---- objects
ob_kitchen_minichair3 = bpy.data.objects.new('Kitchen_Minichair3', me_plane_001)

# ---- transforms, parenting, visibility, modifiers, constraints
ob_kitchen_minichair3.location = (0.0, 0.0, 0.06687)
ob_kitchen_minichair3.scale = (0.2102, 0.2102, 0.2102)
ob_kitchen_minichair3.lineart.crease_threshold = 0.0

# ---- collection membership
col_collection_1.objects.link(ob_kitchen_minichair3)

# ---- scene / render settings (as saved in the file)
scene.frame_start = 1; scene.frame_end = 250; scene.frame_set(1)
scene.render.engine = 'BLENDER_EEVEE_NEXT'
scene.render.resolution_percentage = 50
scene.render.dither_intensity = 0.0
scene.cycles.use_denoising = False
scene.cycles.samples = 128
scene.cycles.sampling_pattern = 'TABULATED_SOBOL'
scene.cycles.use_adaptive_sampling = False
scene.cycles.use_light_tree = False
scene.cycles.blur_glossy = 0.0
scene.cycles.sample_clamp_indirect = 0.0
scene.view_settings.view_transform = 'Standard'
bpy.context.view_layer.update()

# ---- added for rendering (the .blend has no active camera and no usable light): camera, sun
cam_auto = bpy.data.cameras.new('AutoCamera')
cam_auto.lens = 50.0
cam_auto.sensor_width = 36.0
cam_auto.clip_end = 1000.0
ob_auto_camera = bpy.data.objects.new('AutoCamera', cam_auto)
scene.collection.objects.link(ob_auto_camera)
ob_auto_camera.location = (0.953747, -1.1445, 1.24023)
ob_auto_camera.rotation_euler = (1.09748, -7.21219e-08, 0.694738)
scene.camera = ob_auto_camera
light_auto_sun = bpy.data.lights.new('AutoSun', 'SUN')
light_auto_sun.energy = 3.0
light_auto_sun.angle = 0.0523599
ob_auto_sun = bpy.data.objects.new('AutoSun', light_auto_sun)
scene.collection.objects.link(ob_auto_sun)
ob_auto_sun.rotation_euler = (0.872665, 0.174533, 0.523599)
bpy.context.view_layer.update()
